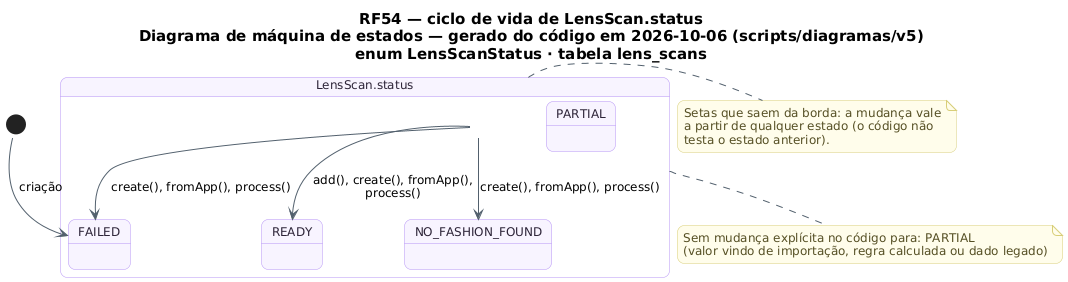

The diagram above was rendered by PlantUML. Its source (embedded in the PNG):
@startuml RF54_MaquinaDeEstados_Scan
!pragma layout smetana
skinparam backgroundColor #FFFFFF
skinparam shadowing false
skinparam defaultFontName "DejaVu Sans"
skinparam defaultFontSize 12
skinparam titleFontSize 15
skinparam roundcorner 14
skinparam ArrowColor #52606D
skinparam note {
  BackgroundColor #FFFDEB
  BorderColor #D8CE78
  FontColor #554F24
}
skinparam state {
  BackgroundColor #F8F4FF
  BorderColor #B695F5
  FontColor #2D2438
  StartColor #20A77A
  EndColor #4B5563
}
title RF54 — ciclo de vida de LensScan.status\nDiagrama de máquina de estados — gerado do código em 2026-10-06 (scripts/diagramas/v5)\nenum LensScanStatus · tabela lens_scans

state "LensScan.status" as Ciclo_LensScan {
  state Ciclo_LensScan_READY as "READY"
  state Ciclo_LensScan_PARTIAL as "PARTIAL"
  state Ciclo_LensScan_NO_FASHION_FOUND as "NO_FASHION_FOUND"
  state Ciclo_LensScan_FAILED as "FAILED"
}
[*] --> Ciclo_LensScan_FAILED : criação
Ciclo_LensScan --> Ciclo_LensScan_FAILED : create(), fromApp(), process()
Ciclo_LensScan --> Ciclo_LensScan_NO_FASHION_FOUND : create(), fromApp(), process()
Ciclo_LensScan --> Ciclo_LensScan_READY : add(), create(), fromApp(),\nprocess()
note bottom of Ciclo_LensScan
  Sem mudança explícita no código para: PARTIAL
  (valor vindo de importação, regra calculada ou dado legado)
end note
note right of Ciclo_LensScan
  Setas que saem da borda: a mudança vale
  a partir de qualquer estado (o código não
  testa o estado anterior).
end note
@enduml